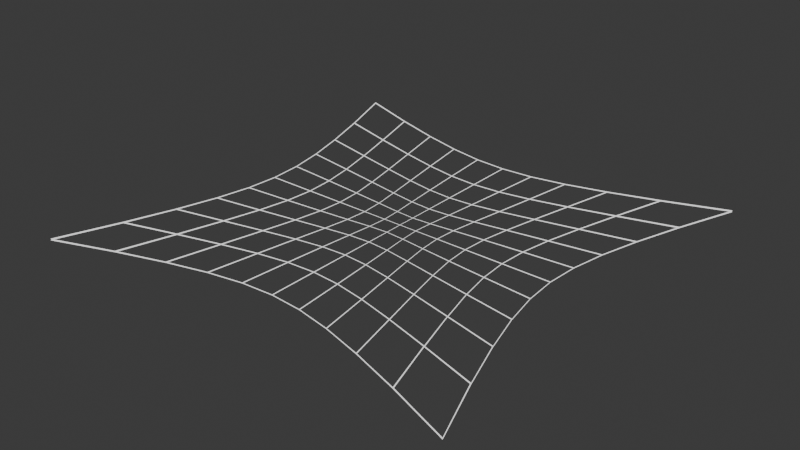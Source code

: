 # Source: gravity.blend  (saved by Blender 4.2.66; exported with 4.5.12 LTS)
import bpy
from mathutils import Matrix  # noqa: F401  (used for matrix-valued properties, if any)

bpy.ops.wm.read_factory_settings(use_empty=True)
scene = bpy.context.scene
scene.name = 'Scene'

# ---- materials (node trees are filled in below, after node groups)
mat_material = bpy.data.materials.new('Material')
mat_material.alpha_threshold = 0.0
mat_material.use_transparent_shadow = False
mat_material.roughness = 0.5
mat_material.line_color = (0.0, 0.0, 0.0, 1.0)

# ---- material node trees
mat_material.use_nodes = True; mat_material.node_tree.nodes.clear()
_N = mat_material.node_tree.nodes; _L = mat_material.node_tree.links
n0 = _N.new('ShaderNodeOutputMaterial'); n0.name = 'Material Output'; n0.location = (300, 300)
n1 = _N.new('ShaderNodeEmission'); n1.name = 'Emission'; n1.location = (10, 300)
_L.new(n1.outputs[0], n0.inputs[0])
n0.is_active_output = True

# ---- world
world_world = bpy.data.worlds.new('World'); scene.world = world_world
world_world.use_nodes = True; world_world.node_tree.nodes.clear()
_N = world_world.node_tree.nodes; _L = world_world.node_tree.links
n0 = _N.new('ShaderNodeOutputWorld'); n0.name = 'World Output'; n0.location = (300, 300)
n1 = _N.new('ShaderNodeBackground'); n1.name = 'Background'; n1.location = (10, 300)
n1.inputs[0].default_value = (0.05088, 0.05088, 0.05088, 1.0)
_L.new(n1.outputs[0], n0.inputs[0])
n0.is_active_output = True
world_world.color = (0.05088, 0.05088, 0.05088)
world_world.sun_shadow_jitter_overblur = 0.0

# ---- meshes
me_plane_001 = bpy.data.meshes.new('Plane.001')
me_plane_001.from_pydata([(-0.7426, -0.7426, 0.0), (0.7426, -0.7426, 0.0), (-0.7426, 0.7426, 0.0), (0.7426, 0.7426, 0.0), (-0.6663, 0.533, 0.0), (-0.6127, 0.3676, 0.0), (-0.5756, 0.2302, 0.0), (-0.5534, 0.1107, 0.0), (-0.546, 0.0, 0.0), (-0.5534, -0.1107, 0.0), (-0.5756, -0.2302, 0.0), (-0.6127, -0.3676, 0.0), (-0.6663, -0.533, 0.0), (-0.533, -0.6663, 0.0), (-0.3676, -0.6127, 0.0), (-0.2302, -0.5756, 0.0), (-0.1107, -0.5534, 0.0), (0.0, -0.546, 0.0), (0.1107, -0.5534, 0.0), (0.2302, -0.5756, 0.0), (0.3676, -0.6127, 0.0), (0.533, -0.6663, 0.0), (0.6663, -0.533, 0.0), (0.6127, -0.3676, 0.0), (0.5756, -0.2302, 0.0), (0.5534, -0.1107, 0.0), (0.546, 0.0, 0.0), (0.5534, 0.1107, 0.0), (0.5756, 0.2302, 0.0), (0.6127, 0.3676, 0.0), (0.6663, 0.533, 0.0), (0.533, 0.6663, 0.0), (0.3676, 0.6127, 0.0), (0.2302, 0.5756, 0.0), (0.1107, 0.5534, 0.0), (0.0, 0.546, 0.0), (-0.1107, 0.5534, 0.0), (-0.2302, 0.5756, 0.0), (-0.3676, 0.6127, 0.0), (-0.533, 0.6663, 0.0), (-0.4782, -0.4782, 0.0), (-0.4368, -0.3276, 0.0), (-0.4066, -0.2033, 0.0), (-0.3879, -0.09698, 0.0), (-0.3815, 0.0, 0.0), (-0.3879, 0.09698, 0.0), (-0.4066, 0.2033, 0.0), (-0.4368, 0.3276, 0.0), (-0.4782, 0.4782, 0.0), (-0.3276, -0.4368, 0.0), (-0.2957, -0.2957, 0.0), (-0.2712, -0.1808, 0.0), (-0.2552, -0.08507, 0.0), (-0.2495, 0.0, 0.0), (-0.2552, 0.08507, 0.0), (-0.2712, 0.1808, 0.0), (-0.2957, 0.2957, 0.0), (-0.3276, 0.4368, 0.0), (-0.2033, -0.4066, 0.0), (-0.1808, -0.2712, 0.0), (-0.1624, -0.1624, 0.0), (-0.1493, -0.07466, 0.0), (-0.1443, 0.0, 0.0), (-0.1493, 0.07466, 0.0), (-0.1624, 0.1624, 0.0), (-0.1808, 0.2712, 0.0), (-0.2033, 0.4066, 0.0), (-0.09698, -0.3879, 0.0), (-0.08507, -0.2552, 0.0), (-0.07466, -0.1493, 0.0), (-0.0661, -0.0661, 0.0), (-0.06198, 0.0, 0.0), (-0.0661, 0.0661, 0.0), (-0.07466, 0.1493, 0.0), (-0.08507, 0.2552, 0.0), (-0.09698, 0.3879, 0.0), (0.0, -0.3815, 0.0), (0.0, -0.2495, 0.0), (0.0, -0.1443, 0.0), (0.0, -0.06198, 0.0), (0.0, 0.0, 0.0), (0.0, 0.06198, 0.0), (0.0, 0.1443, 0.0), (0.0, 0.2495, 0.0), (0.0, 0.3815, 0.0), (0.09698, -0.3879, 0.0), (0.08507, -0.2552, 0.0), (0.07466, -0.1493, 0.0), (0.0661, -0.0661, 0.0), (0.06198, 0.0, 0.0), (0.0661, 0.0661, 0.0), (0.07466, 0.1493, 0.0), (0.08507, 0.2552, 0.0), (0.09698, 0.3879, 0.0), (0.2033, -0.4066, 0.0), (0.1808, -0.2712, 0.0), (0.1624, -0.1624, 0.0), (0.1493, -0.07466, 0.0), (0.1443, 0.0, 0.0), (0.1493, 0.07466, 0.0), (0.1624, 0.1624, 0.0), (0.1808, 0.2712, 0.0), (0.2033, 0.4066, 0.0), (0.3276, -0.4368, 0.0), (0.2957, -0.2957, 0.0), (0.2712, -0.1808, 0.0), (0.2552, -0.08507, 0.0), (0.2495, 0.0, 0.0), (0.2552, 0.08507, 0.0), (0.2712, 0.1808, 0.0), (0.2957, 0.2957, 0.0), (0.3276, 0.4368, 0.0), (0.4782, -0.4782, 0.0), (0.4368, -0.3276, 0.0), (0.4066, -0.2033, 0.0), (0.3879, -0.09698, 0.0), (0.3815, 0.0, 0.0), (0.3879, 0.09698, 0.0), (0.4066, 0.2033, 0.0), (0.4368, 0.3276, 0.0), (0.4782, 0.4782, 0.0)], [], [(120, 30, 3, 31), (4, 48, 39, 2), (48, 57, 38, 39), (57, 66, 37, 38), (66, 75, 36, 37), (75, 84, 35, 36), (84, 93, 34, 35), (93, 102, 33, 34), (102, 111, 32, 33), (111, 120, 31, 32), (0, 13, 40, 12), (12, 40, 41, 11), (11, 41, 42, 10), (10, 42, 43, 9), (9, 43, 44, 8), (8, 44, 45, 7), (7, 45, 46, 6), (6, 46, 47, 5), (5, 47, 48, 4), (13, 14, 49, 40), (40, 49, 50, 41), (41, 50, 51, 42), (42, 51, 52, 43), (43, 52, 53, 44), (44, 53, 54, 45), (45, 54, 55, 46), (46, 55, 56, 47), (47, 56, 57, 48), (14, 15, 58, 49), (49, 58, 59, 50), (50, 59, 60, 51), (51, 60, 61, 52), (52, 61, 62, 53), (53, 62, 63, 54), (54, 63, 64, 55), (55, 64, 65, 56), (56, 65, 66, 57), (15, 16, 67, 58), (58, 67, 68, 59), (59, 68, 69, 60), (60, 69, 70, 61), (61, 70, 71, 62), (62, 71, 72, 63), (63, 72, 73, 64), (64, 73, 74, 65), (65, 74, 75, 66), (16, 17, 76, 67), (67, 76, 77, 68), (68, 77, 78, 69), (69, 78, 79, 70), (70, 79, 80, 71), (71, 80, 81, 72), (72, 81, 82, 73), (73, 82, 83, 74), (74, 83, 84, 75), (17, 18, 85, 76), (76, 85, 86, 77), (77, 86, 87, 78), (78, 87, 88, 79), (79, 88, 89, 80), (80, 89, 90, 81), (81, 90, 91, 82), (82, 91, 92, 83), (83, 92, 93, 84), (18, 19, 94, 85), (85, 94, 95, 86), (86, 95, 96, 87), (87, 96, 97, 88), (88, 97, 98, 89), (89, 98, 99, 90), (90, 99, 100, 91), (91, 100, 101, 92), (92, 101, 102, 93), (19, 20, 103, 94), (94, 103, 104, 95), (95, 104, 105, 96), (96, 105, 106, 97), (97, 106, 107, 98), (98, 107, 108, 99), (99, 108, 109, 100), (100, 109, 110, 101), (101, 110, 111, 102), (20, 21, 112, 103), (103, 112, 113, 104), (104, 113, 114, 105), (105, 114, 115, 106), (106, 115, 116, 107), (107, 116, 117, 108), (108, 117, 118, 109), (109, 118, 119, 110), (110, 119, 120, 111), (21, 1, 22, 112), (112, 22, 23, 113), (113, 23, 24, 114), (114, 24, 25, 115), (115, 25, 26, 116), (116, 26, 27, 117), (117, 27, 28, 118), (118, 28, 29, 119), (119, 29, 30, 120)])
_uv = me_plane_001.uv_layers.new(name='UVMap')
_uv.uv.foreach_set('vector', [0.9, 0.9, 1.0, 0.9, 1.0, 1.0, 0.9, 1.0, 0.0, 0.9, 0.1, 0.9, 0.1, 1.0, 0.0, 1.0, 0.1, 0.9, 0.2, 0.9, 0.2, 1.0, 0.1, 1.0, 0.2, 0.9, 0.3, 0.9, 0.3, 1.0, 0.2, 1.0, 0.3, 0.9, 0.4, 0.9, 0.4, 1.0, 0.3, 1.0, 0.4, 0.9, 0.5, 0.9, 0.5, 1.0, 0.4, 1.0, 0.5, 0.9, 0.6, 0.9, 0.6, 1.0, 0.5, 1.0, 0.6, 0.9, 0.7, 0.9, 0.7, 1.0, 0.6, 1.0, 0.7, 0.9, 0.8, 0.9, 0.8, 1.0, 0.7, 1.0, 0.8, 0.9, 0.9, 0.9, 0.9, 1.0, 0.8, 1.0, 0.0, 0.0, 0.1, 0.0, 0.1, 0.1, 0.0, 0.1, 0.0, 0.1, 0.1, 0.1, 0.1, 0.2, 0.0, 0.2, 0.0, 0.2, 0.1, 0.2, 0.1, 0.3, 0.0, 0.3, 0.0, 0.3, 0.1, 0.3, 0.1, 0.4, 0.0, 0.4, 0.0, 0.4, 0.1, 0.4, 0.1, 0.5, 0.0, 0.5, 0.0, 0.5, 0.1, 0.5, 0.1, 0.6, 0.0, 0.6, 0.0, 0.6, 0.1, 0.6, 0.1, 0.7, 0.0, 0.7, 0.0, 0.7, 0.1, 0.7, 0.1, 0.8, 0.0, 0.8, 0.0, 0.8, 0.1, 0.8, 0.1, 0.9, 0.0, 0.9, 0.1, 0.0, 0.2, 0.0, 0.2, 0.1, 0.1, 0.1, 0.1, 0.1, 0.2, 0.1, 0.2, 0.2, 0.1, 0.2, 0.1, 0.2, 0.2, 0.2, 0.2, 0.3, 0.1, 0.3, 0.1, 0.3, 0.2, 0.3, 0.2, 0.4, 0.1, 0.4, 0.1, 0.4, 0.2, 0.4, 0.2, 0.5, 0.1, 0.5, 0.1, 0.5, 0.2, 0.5, 0.2, 0.6, 0.1, 0.6, 0.1, 0.6, 0.2, 0.6, 0.2, 0.7, 0.1, 0.7, 0.1, 0.7, 0.2, 0.7, 0.2, 0.8, 0.1, 0.8, 0.1, 0.8, 0.2, 0.8, 0.2, 0.9, 0.1, 0.9, 0.2, 0.0, 0.3, 0.0, 0.3, 0.1, 0.2, 0.1, 0.2, 0.1, 0.3, 0.1, 0.3, 0.2, 0.2, 0.2, 0.2, 0.2, 0.3, 0.2, 0.3, 0.3, 0.2, 0.3, 0.2, 0.3, 0.3, 0.3, 0.3, 0.4, 0.2, 0.4, 0.2, 0.4, 0.3, 0.4, 0.3, 0.5, 0.2, 0.5, 0.2, 0.5, 0.3, 0.5, 0.3, 0.6, 0.2, 0.6, 0.2, 0.6, 0.3, 0.6, 0.3, 0.7, 0.2, 0.7, 0.2, 0.7, 0.3, 0.7, 0.3, 0.8, 0.2, 0.8, 0.2, 0.8, 0.3, 0.8, 0.3, 0.9, 0.2, 0.9, 0.3, 0.0, 0.4, 0.0, 0.4, 0.1, 0.3, 0.1, 0.3, 0.1, 0.4, 0.1, 0.4, 0.2, 0.3, 0.2, 0.3, 0.2, 0.4, 0.2, 0.4, 0.3, 0.3, 0.3, 0.3, 0.3, 0.4, 0.3, 0.4, 0.4, 0.3, 0.4, 0.3, 0.4, 0.4, 0.4, 0.4, 0.5, 0.3, 0.5, 0.3, 0.5, 0.4, 0.5, 0.4, 0.6, 0.3, 0.6, 0.3, 0.6, 0.4, 0.6, 0.4, 0.7, 0.3, 0.7, 0.3, 0.7, 0.4, 0.7, 0.4, 0.8, 0.3, 0.8, 0.3, 0.8, 0.4, 0.8, 0.4, 0.9, 0.3, 0.9, 0.4, 0.0, 0.5, 0.0, 0.5, 0.1, 0.4, 0.1, 0.4, 0.1, 0.5, 0.1, 0.5, 0.2, 0.4, 0.2, 0.4, 0.2, 0.5, 0.2, 0.5, 0.3, 0.4, 0.3, 0.4, 0.3, 0.5, 0.3, 0.5, 0.4, 0.4, 0.4, 0.4, 0.4, 0.5, 0.4, 0.5, 0.5, 0.4, 0.5, 0.4, 0.5, 0.5, 0.5, 0.5, 0.6, 0.4, 0.6, 0.4, 0.6, 0.5, 0.6, 0.5, 0.7, 0.4, 0.7, 0.4, 0.7, 0.5, 0.7, 0.5, 0.8, 0.4, 0.8, 0.4, 0.8, 0.5, 0.8, 0.5, 0.9, 0.4, 0.9, 0.5, 0.0, 0.6, 0.0, 0.6, 0.1, 0.5, 0.1, 0.5, 0.1, 0.6, 0.1, 0.6, 0.2, 0.5, 0.2, 0.5, 0.2, 0.6, 0.2, 0.6, 0.3, 0.5, 0.3, 0.5, 0.3, 0.6, 0.3, 0.6, 0.4, 0.5, 0.4, 0.5, 0.4, 0.6, 0.4, 0.6, 0.5, 0.5, 0.5, 0.5, 0.5, 0.6, 0.5, 0.6, 0.6, 0.5, 0.6, 0.5, 0.6, 0.6, 0.6, 0.6, 0.7, 0.5, 0.7, 0.5, 0.7, 0.6, 0.7, 0.6, 0.8, 0.5, 0.8, 0.5, 0.8, 0.6, 0.8, 0.6, 0.9, 0.5, 0.9, 0.6, 0.0, 0.7, 0.0, 0.7, 0.1, 0.6, 0.1, 0.6, 0.1, 0.7, 0.1, 0.7, 0.2, 0.6, 0.2, 0.6, 0.2, 0.7, 0.2, 0.7, 0.3, 0.6, 0.3, 0.6, 0.3, 0.7, 0.3, 0.7, 0.4, 0.6, 0.4, 0.6, 0.4, 0.7, 0.4, 0.7, 0.5, 0.6, 0.5, 0.6, 0.5, 0.7, 0.5, 0.7, 0.6, 0.6, 0.6, 0.6, 0.6, 0.7, 0.6, 0.7, 0.7, 0.6, 0.7, 0.6, 0.7, 0.7, 0.7, 0.7, 0.8, 0.6, 0.8, 0.6, 0.8, 0.7, 0.8, 0.7, 0.9, 0.6, 0.9, 0.7, 0.0, 0.8, 0.0, 0.8, 0.1, 0.7, 0.1, 0.7, 0.1, 0.8, 0.1, 0.8, 0.2, 0.7, 0.2, 0.7, 0.2, 0.8, 0.2, 0.8, 0.3, 0.7, 0.3, 0.7, 0.3, 0.8, 0.3, 0.8, 0.4, 0.7, 0.4, 0.7, 0.4, 0.8, 0.4, 0.8, 0.5, 0.7, 0.5, 0.7, 0.5, 0.8, 0.5, 0.8, 0.6, 0.7, 0.6, 0.7, 0.6, 0.8, 0.6, 0.8, 0.7, 0.7, 0.7, 0.7, 0.7, 0.8, 0.7, 0.8, 0.8, 0.7, 0.8, 0.7, 0.8, 0.8, 0.8, 0.8, 0.9, 0.7, 0.9, 0.8, 0.0, 0.9, 0.0, 0.9, 0.1, 0.8, 0.1, 0.8, 0.1, 0.9, 0.1, 0.9, 0.2, 0.8, 0.2, 0.8, 0.2, 0.9, 0.2, 0.9, 0.3, 0.8, 0.3, 0.8, 0.3, 0.9, 0.3, 0.9, 0.4, 0.8, 0.4, 0.8, 0.4, 0.9, 0.4, 0.9, 0.5, 0.8, 0.5, 0.8, 0.5, 0.9, 0.5, 0.9, 0.6, 0.8, 0.6, 0.8, 0.6, 0.9, 0.6, 0.9, 0.7, 0.8, 0.7, 0.8, 0.7, 0.9, 0.7, 0.9, 0.8, 0.8, 0.8, 0.8, 0.8, 0.9, 0.8, 0.9, 0.9, 0.8, 0.9, 0.9, 0.0, 1.0, 0.0, 1.0, 0.1, 0.9, 0.1, 0.9, 0.1, 1.0, 0.1, 1.0, 0.2, 0.9, 0.2, 0.9, 0.2, 1.0, 0.2, 1.0, 0.3, 0.9, 0.3, 0.9, 0.3, 1.0, 0.3, 1.0, 0.4, 0.9, 0.4, 0.9, 0.4, 1.0, 0.4, 1.0, 0.5, 0.9, 0.5, 0.9, 0.5, 1.0, 0.5, 1.0, 0.6, 0.9, 0.6, 0.9, 0.6, 1.0, 0.6, 1.0, 0.7, 0.9, 0.7, 0.9, 0.7, 1.0, 0.7, 1.0, 0.8, 0.9, 0.8, 0.9, 0.8, 1.0, 0.8, 1.0, 0.9, 0.9, 0.9])
me_plane_001.materials.append(mat_material)
me_plane_001.update()

# ---- objects
ob_plane = bpy.data.objects.new('Plane', me_plane_001)

# ---- transforms, parenting, visibility, modifiers, constraints
ob_plane.location = (0.0, 0.0, 0.0)
_m = ob_plane.modifiers.new('Wireframe', 'WIREFRAME')
_m.thickness = 0.025
_m.use_even_offset = False
_m.use_relative_offset = True

# ---- collection membership
scene.collection.objects.link(ob_plane)

# ---- scene / render settings (as saved in the file)
scene.frame_start = 1; scene.frame_end = 250; scene.frame_set(1)
scene.render.engine = 'BLENDER_EEVEE_NEXT'
bpy.context.view_layer.update()

# ---- added for rendering (the .blend has no active camera): camera
cam_auto = bpy.data.cameras.new('AutoCamera')
cam_auto.lens = 50.0
cam_auto.sensor_width = 36.0
cam_auto.clip_end = 1000.0
ob_auto_camera = bpy.data.objects.new('AutoCamera', cam_auto)
scene.collection.objects.link(ob_auto_camera)
ob_auto_camera.location = (1.94324, -2.33189, 1.55459)
ob_auto_camera.rotation_euler = (1.09748, -7.21219e-08, 0.694738)
scene.camera = ob_auto_camera
bpy.context.view_layer.update()
